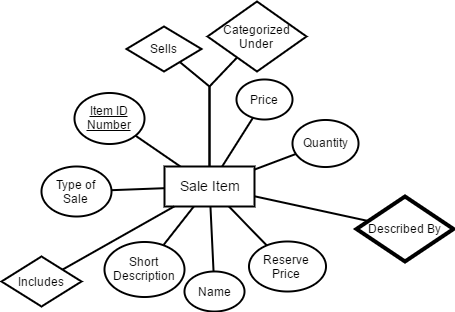

The diagram above was exported from draw.io. Its source (the exported page's mxGraphModel, read from the mxfile embedded in the PNG):
<mxGraphModel dx="735" dy="383" grid="1" gridSize="5" guides="1" tooltips="1" connect="1" arrows="1" fold="1" page="1" pageScale="1" pageWidth="826" pageHeight="1169" background="#ffffff" math="0" shadow="0">
  <root>
    <mxCell id="0" />
    <mxCell id="1" parent="0" />
    <mxCell id="49" style="edgeStyle=none;rounded=0;html=1;startArrow=none;startFill=0;endArrow=none;endFill=0;jettySize=auto;orthogonalLoop=1;strokeColor=#000000;strokeWidth=2;" parent="1" source="2" target="26" edge="1">
      <mxGeometry relative="1" as="geometry" />
    </mxCell>
    <mxCell id="50" style="edgeStyle=none;rounded=0;html=1;startArrow=none;startFill=0;endArrow=none;endFill=0;jettySize=auto;orthogonalLoop=1;strokeColor=#000000;strokeWidth=2;" parent="1" source="2" target="25" edge="1">
      <mxGeometry relative="1" as="geometry" />
    </mxCell>
    <mxCell id="51" style="edgeStyle=none;rounded=0;html=1;startArrow=none;startFill=0;endArrow=none;endFill=0;jettySize=auto;orthogonalLoop=1;strokeColor=#000000;strokeWidth=2;" parent="1" source="2" target="5" edge="1">
      <mxGeometry relative="1" as="geometry" />
    </mxCell>
    <mxCell id="52" style="edgeStyle=none;rounded=0;html=1;startArrow=none;startFill=0;endArrow=none;endFill=0;jettySize=auto;orthogonalLoop=1;strokeColor=#000000;strokeWidth=2;" parent="1" source="2" target="4" edge="1">
      <mxGeometry relative="1" as="geometry" />
    </mxCell>
    <mxCell id="54" style="edgeStyle=none;rounded=0;html=1;startArrow=none;startFill=0;endArrow=none;endFill=0;jettySize=auto;orthogonalLoop=1;strokeColor=#000000;strokeWidth=2;" parent="1" source="2" target="20" edge="1">
      <mxGeometry relative="1" as="geometry" />
    </mxCell>
    <mxCell id="55" style="edgeStyle=none;rounded=0;html=1;startArrow=none;startFill=0;endArrow=none;endFill=0;jettySize=auto;orthogonalLoop=1;strokeColor=#000000;strokeWidth=2;" parent="1" source="2" target="21" edge="1">
      <mxGeometry relative="1" as="geometry" />
    </mxCell>
    <mxCell id="56" style="edgeStyle=none;rounded=0;html=1;startArrow=none;startFill=0;endArrow=none;endFill=0;jettySize=auto;orthogonalLoop=1;strokeColor=#000000;strokeWidth=2;" parent="1" source="2" target="22" edge="1">
      <mxGeometry relative="1" as="geometry" />
    </mxCell>
    <mxCell id="2" value="&lt;font style=&quot;font-size: 14px&quot;&gt;Sale Item&lt;/font&gt;" style="whiteSpace=wrap;html=1;strokeWidth=2;" parent="1" vertex="1">
      <mxGeometry x="368" y="225" width="90" height="40" as="geometry" />
    </mxCell>
    <mxCell id="4" value="Name" style="ellipse;whiteSpace=wrap;html=1;strokeWidth=2;" parent="1" vertex="1">
      <mxGeometry x="388" y="330" width="60" height="40" as="geometry" />
    </mxCell>
    <mxCell id="5" value="&lt;u&gt;Item ID Number&lt;/u&gt;" style="ellipse;whiteSpace=wrap;html=1;strokeWidth=2;" parent="1" vertex="1">
      <mxGeometry x="278" y="151" width="70" height="51" as="geometry" />
    </mxCell>
    <mxCell id="20" value="Price" style="ellipse;whiteSpace=wrap;html=1;strokeWidth=2;" parent="1" vertex="1">
      <mxGeometry x="440" y="138" width="56" height="40" as="geometry" />
    </mxCell>
    <mxCell id="21" value="Quantity" style="ellipse;whiteSpace=wrap;html=1;strokeWidth=2;" parent="1" vertex="1">
      <mxGeometry x="496" y="178" width="66" height="47" as="geometry" />
    </mxCell>
    <mxCell id="22" value="Reserve Price" style="ellipse;whiteSpace=wrap;html=1;strokeWidth=2;" parent="1" vertex="1">
      <mxGeometry x="452" y="300" width="77" height="50" as="geometry" />
    </mxCell>
    <mxCell id="25" value="Type of Sale" style="ellipse;whiteSpace=wrap;html=1;strokeWidth=2;" parent="1" vertex="1">
      <mxGeometry x="245" y="225" width="70" height="50" as="geometry" />
    </mxCell>
    <mxCell id="26" value="Short Description" style="ellipse;whiteSpace=wrap;html=1;strokeWidth=2;" parent="1" vertex="1">
      <mxGeometry x="308" y="300" width="80" height="55" as="geometry" />
    </mxCell>
    <mxCell id="27" style="edgeStyle=none;rounded=0;html=1;exitX=0.5;exitY=0;entryX=0.5;entryY=0;startArrow=none;startFill=0;endArrow=none;endFill=0;jettySize=auto;orthogonalLoop=1;strokeColor=#000000;strokeWidth=1;" parent="1" edge="1">
      <mxGeometry relative="1" as="geometry">
        <mxPoint x="530" y="290" as="sourcePoint" />
        <mxPoint x="530" y="290" as="targetPoint" />
      </mxGeometry>
    </mxCell>
    <mxCell id="66" style="edgeStyle=none;rounded=0;html=1;startArrow=none;startFill=0;endArrow=none;endFill=0;jettySize=auto;orthogonalLoop=1;strokeColor=#000000;strokeWidth=2;" parent="1" source="65" target="2" edge="1">
      <mxGeometry relative="1" as="geometry">
        <Array as="points">
          <mxPoint x="413" y="145" />
        </Array>
      </mxGeometry>
    </mxCell>
    <mxCell id="65" value="&lt;span style=&quot;font-size: 12px&quot;&gt;Sells&lt;/span&gt;" style="shape=rhombus;strokeWidth=2;fontSize=12;perimeter=rhombusPerimeter;whiteSpace=wrap;html=1;align=center;" parent="1" vertex="1">
      <mxGeometry x="330" y="85" width="75" height="45" as="geometry" />
    </mxCell>
    <mxCell id="69" style="edgeStyle=none;rounded=0;html=1;startArrow=none;startFill=0;endArrow=none;endFill=0;jettySize=auto;orthogonalLoop=1;strokeColor=#000000;strokeWidth=2;" parent="1" source="68" target="2" edge="1">
      <mxGeometry relative="1" as="geometry" />
    </mxCell>
    <mxCell id="68" value="&lt;span style=&quot;font-size: 12px&quot;&gt;Described By&lt;/span&gt;" style="shape=rhombus;strokeWidth=4;fontSize=12;perimeter=rhombusPerimeter;whiteSpace=wrap;html=1;align=center;" parent="1" vertex="1">
      <mxGeometry x="560" y="255" width="97" height="65" as="geometry" />
    </mxCell>
    <mxCell id="71" style="edgeStyle=none;rounded=0;html=1;startArrow=none;startFill=0;endArrow=none;endFill=0;jettySize=auto;orthogonalLoop=1;strokeColor=#000000;strokeWidth=2;fontSize=12;" parent="1" source="70" target="2" edge="1">
      <mxGeometry relative="1" as="geometry" />
    </mxCell>
    <mxCell id="70" value="&lt;span style=&quot;font-size: 12px&quot;&gt;Includes&lt;/span&gt;" style="shape=rhombus;strokeWidth=2;fontSize=12;perimeter=rhombusPerimeter;whiteSpace=wrap;html=1;align=center;" parent="1" vertex="1">
      <mxGeometry x="205" y="315" width="80" height="50" as="geometry" />
    </mxCell>
    <mxCell id="74" style="edgeStyle=none;rounded=0;html=1;startArrow=none;startFill=0;endArrow=none;endFill=0;jettySize=auto;orthogonalLoop=1;strokeColor=#000000;strokeWidth=2;" parent="1" source="75" target="2" edge="1">
      <mxGeometry x="378.71207524271836" y="131.27275485436894" as="geometry">
        <mxPoint x="425" y="131" as="sourcePoint" />
        <mxPoint x="411.3818181818183" y="230" as="targetPoint" />
        <Array as="points">
          <mxPoint x="413" y="145" />
        </Array>
      </mxGeometry>
    </mxCell>
    <mxCell id="75" value="Categorized Under" style="shape=rhombus;strokeWidth=2;fontSize=12;perimeter=rhombusPerimeter;whiteSpace=wrap;html=1;align=center;" parent="1" vertex="1">
      <mxGeometry x="411" y="60" width="99" height="70" as="geometry" />
    </mxCell>
  </root>
</mxGraphModel>